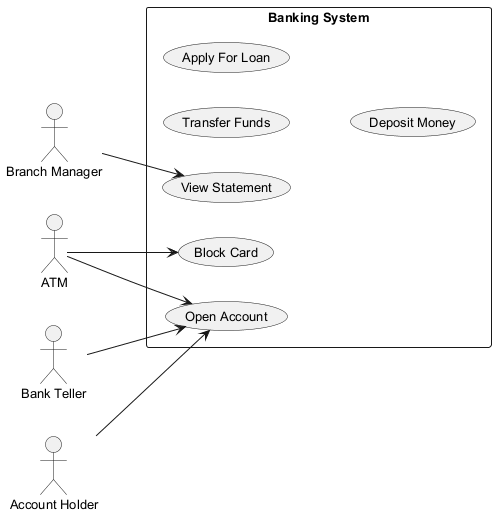

The diagram above was rendered by PlantUML. Its source (embedded in the PNG):
@startuml
skinparam backgroundColor #FFFFFF
skinparam classBackgroundColor #F3E5F5
skinparam classBorderColor #6A1B9A
skinparam defaultFontSize 13
left to right direction
actor "Branch Manager" as BranchManager
actor "Bank Teller" as BankTeller
actor "ATM" as ATM
actor "Account Holder" as AccountHolder
rectangle "Banking System" {
  usecase "Open Account" as UC_OpenAccount
  usecase "Block Card" as UC_BlockCard
  usecase "Transfer Funds" as UC_TransferFunds
  usecase "Apply For Loan" as UC_ApplyForLoan
  usecase "View Statement" as UC_ViewStatement
  usecase "Deposit Money" as UC_DepositMoney
}
BranchManager --> UC_ViewStatement
BankTeller --> UC_OpenAccount
ATM --> UC_BlockCard
ATM --> UC_OpenAccount
AccountHolder --> UC_OpenAccount
@enduml